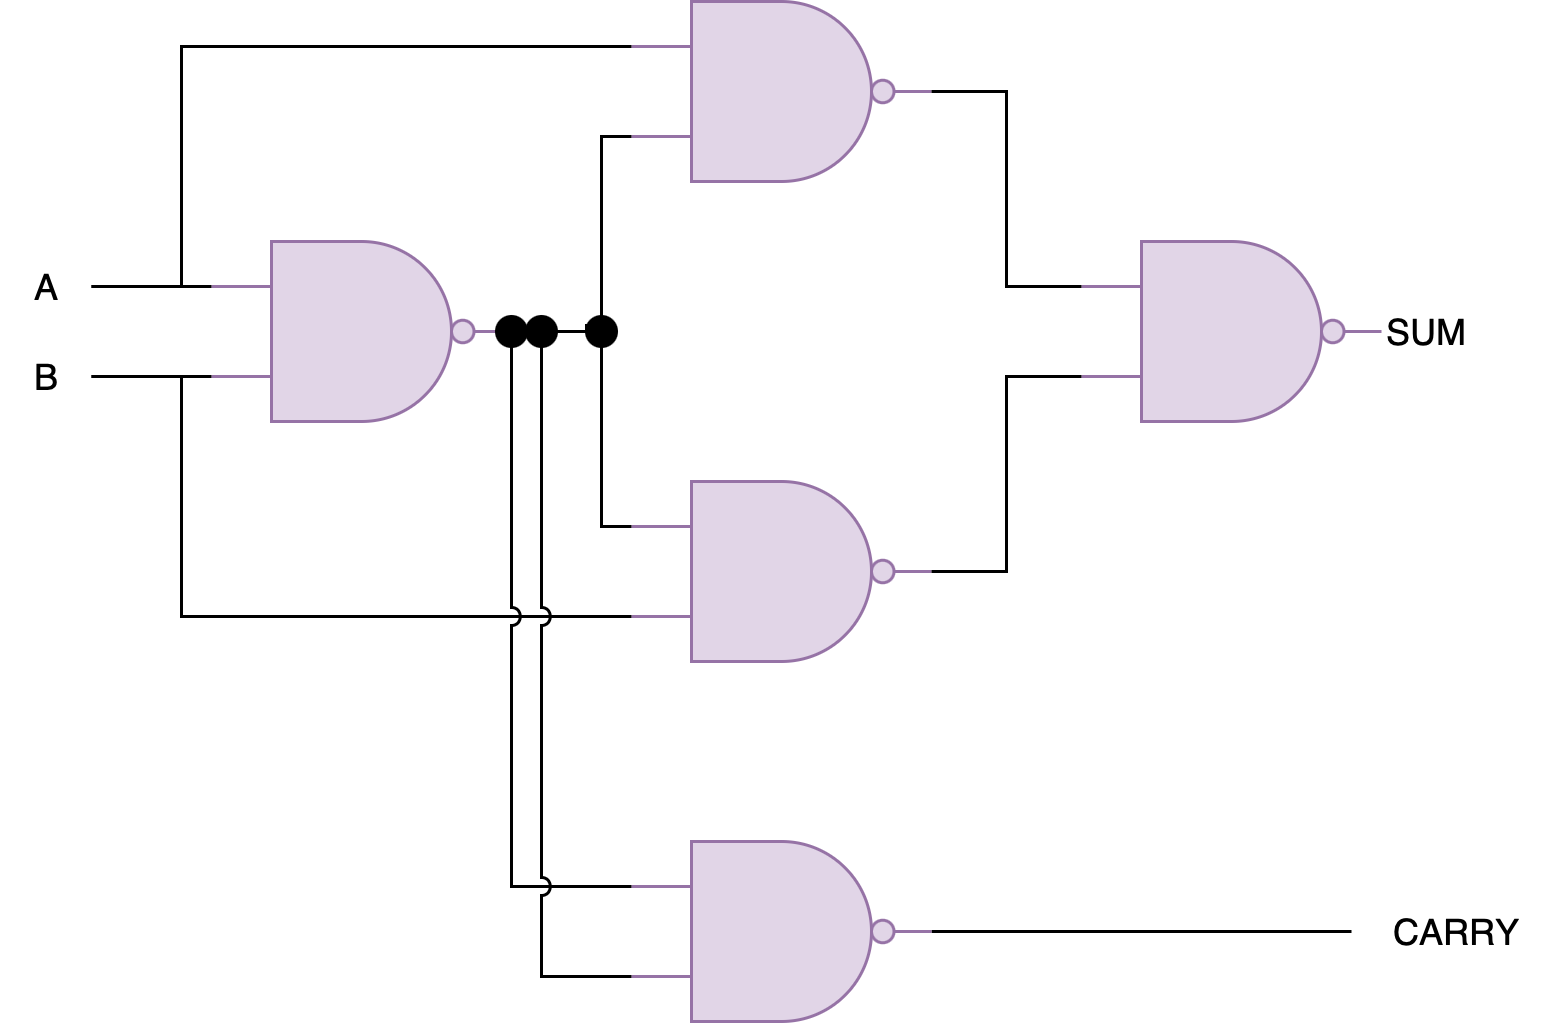

The diagram above was exported from draw.io. Its source (the exported page's mxGraphModel, read from the mxfile embedded in the PNG):
<mxGraphModel dx="1434" dy="779" grid="1" gridSize="10" guides="1" tooltips="1" connect="1" arrows="1" fold="1" page="1" pageScale="1" pageWidth="827" pageHeight="1169" math="0" shadow="0">
  <root>
    <mxCell id="0" />
    <mxCell id="1" parent="0" />
    <mxCell id="-fBhXDtq4D05DvA2ztCL-1" value="" style="verticalLabelPosition=bottom;shadow=0;dashed=0;align=center;html=1;verticalAlign=top;shape=mxgraph.electrical.logic_gates.logic_gate;operation=and;negating=1;negSize=0.15;fillColor=#e1d5e7;strokeColor=#9673a6;" vertex="1" parent="1">
      <mxGeometry x="160" y="270" width="100" height="60" as="geometry" />
    </mxCell>
    <mxCell id="-fBhXDtq4D05DvA2ztCL-2" value="" style="verticalLabelPosition=bottom;shadow=0;dashed=0;align=center;html=1;verticalAlign=top;shape=mxgraph.electrical.logic_gates.logic_gate;operation=and;negating=1;negSize=0.15;fillColor=#e1d5e7;strokeColor=#9673a6;" vertex="1" parent="1">
      <mxGeometry x="300" y="190" width="100" height="60" as="geometry" />
    </mxCell>
    <mxCell id="-fBhXDtq4D05DvA2ztCL-3" style="edgeStyle=orthogonalEdgeStyle;rounded=0;orthogonalLoop=1;jettySize=auto;html=1;exitX=1;exitY=0.5;exitDx=0;exitDy=0;exitPerimeter=0;entryX=0;entryY=0.75;entryDx=0;entryDy=0;entryPerimeter=0;endArrow=none;endFill=0;jumpStyle=arc;" edge="1" parent="1" source="-fBhXDtq4D05DvA2ztCL-1" target="-fBhXDtq4D05DvA2ztCL-2">
      <mxGeometry relative="1" as="geometry">
        <Array as="points">
          <mxPoint x="290" y="300" />
          <mxPoint x="290" y="235" />
        </Array>
      </mxGeometry>
    </mxCell>
    <mxCell id="-fBhXDtq4D05DvA2ztCL-4" value="" style="verticalLabelPosition=bottom;shadow=0;dashed=0;align=center;html=1;verticalAlign=top;shape=mxgraph.electrical.logic_gates.logic_gate;operation=and;negating=1;negSize=0.15;fillColor=#e1d5e7;strokeColor=#9673a6;" vertex="1" parent="1">
      <mxGeometry x="300" y="350" width="100" height="60" as="geometry" />
    </mxCell>
    <mxCell id="-fBhXDtq4D05DvA2ztCL-5" style="edgeStyle=orthogonalEdgeStyle;rounded=0;orthogonalLoop=1;jettySize=auto;html=1;exitX=1;exitY=0.5;exitDx=0;exitDy=0;exitPerimeter=0;entryX=0;entryY=0.25;entryDx=0;entryDy=0;entryPerimeter=0;endArrow=none;endFill=0;jumpStyle=arc;" edge="1" parent="1" source="-fBhXDtq4D05DvA2ztCL-22" target="-fBhXDtq4D05DvA2ztCL-4">
      <mxGeometry relative="1" as="geometry">
        <Array as="points">
          <mxPoint x="290" y="300" />
          <mxPoint x="290" y="365" />
        </Array>
      </mxGeometry>
    </mxCell>
    <mxCell id="-fBhXDtq4D05DvA2ztCL-6" value="A" style="text;html=1;align=center;verticalAlign=middle;resizable=0;points=[];autosize=1;strokeColor=none;fillColor=none;" vertex="1" parent="1">
      <mxGeometry x="90" y="270" width="30" height="30" as="geometry" />
    </mxCell>
    <mxCell id="-fBhXDtq4D05DvA2ztCL-7" value="B" style="text;html=1;align=center;verticalAlign=middle;resizable=0;points=[];autosize=1;strokeColor=none;fillColor=none;" vertex="1" parent="1">
      <mxGeometry x="90" y="300" width="30" height="30" as="geometry" />
    </mxCell>
    <mxCell id="-fBhXDtq4D05DvA2ztCL-8" style="edgeStyle=orthogonalEdgeStyle;rounded=0;orthogonalLoop=1;jettySize=auto;html=1;entryX=0;entryY=0.25;entryDx=0;entryDy=0;entryPerimeter=0;endArrow=none;endFill=0;jumpStyle=arc;" edge="1" parent="1" source="-fBhXDtq4D05DvA2ztCL-6" target="-fBhXDtq4D05DvA2ztCL-1">
      <mxGeometry relative="1" as="geometry" />
    </mxCell>
    <mxCell id="-fBhXDtq4D05DvA2ztCL-9" style="edgeStyle=orthogonalEdgeStyle;rounded=0;orthogonalLoop=1;jettySize=auto;html=1;entryX=0;entryY=0.75;entryDx=0;entryDy=0;entryPerimeter=0;endArrow=none;endFill=0;jumpStyle=arc;" edge="1" parent="1" source="-fBhXDtq4D05DvA2ztCL-7" target="-fBhXDtq4D05DvA2ztCL-1">
      <mxGeometry relative="1" as="geometry" />
    </mxCell>
    <mxCell id="-fBhXDtq4D05DvA2ztCL-10" style="edgeStyle=orthogonalEdgeStyle;rounded=0;orthogonalLoop=1;jettySize=auto;html=1;entryX=0;entryY=0.25;entryDx=0;entryDy=0;entryPerimeter=0;endArrow=none;endFill=0;jumpStyle=arc;" edge="1" parent="1" source="-fBhXDtq4D05DvA2ztCL-6" target="-fBhXDtq4D05DvA2ztCL-2">
      <mxGeometry relative="1" as="geometry">
        <Array as="points">
          <mxPoint x="150" y="285" />
          <mxPoint x="150" y="205" />
        </Array>
      </mxGeometry>
    </mxCell>
    <mxCell id="-fBhXDtq4D05DvA2ztCL-11" style="edgeStyle=orthogonalEdgeStyle;rounded=0;orthogonalLoop=1;jettySize=auto;html=1;entryX=0;entryY=0.75;entryDx=0;entryDy=0;entryPerimeter=0;endArrow=none;endFill=0;jumpStyle=arc;" edge="1" parent="1" source="-fBhXDtq4D05DvA2ztCL-7" target="-fBhXDtq4D05DvA2ztCL-4">
      <mxGeometry relative="1" as="geometry">
        <Array as="points">
          <mxPoint x="150" y="315" />
          <mxPoint x="150" y="395" />
        </Array>
      </mxGeometry>
    </mxCell>
    <mxCell id="-fBhXDtq4D05DvA2ztCL-12" value="" style="verticalLabelPosition=bottom;shadow=0;dashed=0;align=center;html=1;verticalAlign=top;shape=mxgraph.electrical.logic_gates.logic_gate;operation=and;negating=1;negSize=0.15;fillColor=#e1d5e7;strokeColor=#9673a6;" vertex="1" parent="1">
      <mxGeometry x="450" y="270" width="100" height="60" as="geometry" />
    </mxCell>
    <mxCell id="-fBhXDtq4D05DvA2ztCL-13" style="edgeStyle=orthogonalEdgeStyle;rounded=0;orthogonalLoop=1;jettySize=auto;html=1;exitX=1;exitY=0.5;exitDx=0;exitDy=0;exitPerimeter=0;entryX=0;entryY=0.25;entryDx=0;entryDy=0;entryPerimeter=0;endArrow=none;endFill=0;jumpStyle=arc;" edge="1" parent="1" source="-fBhXDtq4D05DvA2ztCL-2" target="-fBhXDtq4D05DvA2ztCL-12">
      <mxGeometry relative="1" as="geometry" />
    </mxCell>
    <mxCell id="-fBhXDtq4D05DvA2ztCL-14" style="edgeStyle=orthogonalEdgeStyle;rounded=0;orthogonalLoop=1;jettySize=auto;html=1;exitX=1;exitY=0.5;exitDx=0;exitDy=0;exitPerimeter=0;entryX=0;entryY=0.75;entryDx=0;entryDy=0;entryPerimeter=0;endArrow=none;endFill=0;jumpStyle=arc;" edge="1" parent="1" source="-fBhXDtq4D05DvA2ztCL-4" target="-fBhXDtq4D05DvA2ztCL-12">
      <mxGeometry relative="1" as="geometry" />
    </mxCell>
    <mxCell id="-fBhXDtq4D05DvA2ztCL-15" value="SUM" style="text;html=1;align=center;verticalAlign=middle;resizable=0;points=[];autosize=1;strokeColor=none;fillColor=none;" vertex="1" parent="1">
      <mxGeometry x="540" y="285" width="50" height="30" as="geometry" />
    </mxCell>
    <mxCell id="-fBhXDtq4D05DvA2ztCL-21" style="edgeStyle=orthogonalEdgeStyle;rounded=0;orthogonalLoop=1;jettySize=auto;html=1;exitX=1;exitY=0.5;exitDx=0;exitDy=0;exitPerimeter=0;endArrow=none;endFill=0;jumpStyle=arc;" edge="1" parent="1" source="-fBhXDtq4D05DvA2ztCL-16" target="-fBhXDtq4D05DvA2ztCL-20">
      <mxGeometry relative="1" as="geometry" />
    </mxCell>
    <mxCell id="-fBhXDtq4D05DvA2ztCL-16" value="" style="verticalLabelPosition=bottom;shadow=0;dashed=0;align=center;html=1;verticalAlign=top;shape=mxgraph.electrical.logic_gates.logic_gate;operation=and;negating=1;negSize=0.15;fillColor=#e1d5e7;strokeColor=#9673a6;" vertex="1" parent="1">
      <mxGeometry x="300" y="470" width="100" height="60" as="geometry" />
    </mxCell>
    <mxCell id="-fBhXDtq4D05DvA2ztCL-17" style="edgeStyle=orthogonalEdgeStyle;rounded=0;orthogonalLoop=1;jettySize=auto;html=1;exitX=1;exitY=0.5;exitDx=0;exitDy=0;exitPerimeter=0;entryX=0;entryY=0.25;entryDx=0;entryDy=0;entryPerimeter=0;endArrow=none;endFill=0;jumpStyle=arc;" edge="1" parent="1" source="-fBhXDtq4D05DvA2ztCL-1" target="-fBhXDtq4D05DvA2ztCL-16">
      <mxGeometry relative="1" as="geometry">
        <Array as="points">
          <mxPoint x="260" y="485" />
        </Array>
      </mxGeometry>
    </mxCell>
    <mxCell id="-fBhXDtq4D05DvA2ztCL-18" style="edgeStyle=orthogonalEdgeStyle;rounded=0;orthogonalLoop=1;jettySize=auto;html=1;exitX=1;exitY=0.5;exitDx=0;exitDy=0;exitPerimeter=0;entryX=0;entryY=0.75;entryDx=0;entryDy=0;entryPerimeter=0;endArrow=none;endFill=0;jumpStyle=arc;" edge="1" parent="1" source="-fBhXDtq4D05DvA2ztCL-1" target="-fBhXDtq4D05DvA2ztCL-16">
      <mxGeometry relative="1" as="geometry">
        <Array as="points">
          <mxPoint x="270" y="300" />
          <mxPoint x="270" y="515" />
        </Array>
      </mxGeometry>
    </mxCell>
    <mxCell id="-fBhXDtq4D05DvA2ztCL-20" value="CARRY" style="text;html=1;align=center;verticalAlign=middle;resizable=0;points=[];autosize=1;strokeColor=none;fillColor=none;" vertex="1" parent="1">
      <mxGeometry x="540" y="485" width="70" height="30" as="geometry" />
    </mxCell>
    <mxCell id="-fBhXDtq4D05DvA2ztCL-23" value="" style="ellipse;whiteSpace=wrap;html=1;aspect=fixed;fillColor=#000000;" vertex="1" parent="1">
      <mxGeometry x="255" y="295" width="10" height="10" as="geometry" />
    </mxCell>
    <mxCell id="-fBhXDtq4D05DvA2ztCL-24" value="" style="ellipse;whiteSpace=wrap;html=1;aspect=fixed;fillColor=#000000;" vertex="1" parent="1">
      <mxGeometry x="265" y="295" width="10" height="10" as="geometry" />
    </mxCell>
    <mxCell id="-fBhXDtq4D05DvA2ztCL-25" value="" style="edgeStyle=orthogonalEdgeStyle;rounded=0;orthogonalLoop=1;jettySize=auto;html=1;exitX=1;exitY=0.5;exitDx=0;exitDy=0;exitPerimeter=0;entryX=0;entryY=0.25;entryDx=0;entryDy=0;entryPerimeter=0;endArrow=none;endFill=0;jumpStyle=arc;" edge="1" parent="1" source="-fBhXDtq4D05DvA2ztCL-1" target="-fBhXDtq4D05DvA2ztCL-22">
      <mxGeometry relative="1" as="geometry">
        <mxPoint x="260" y="300" as="sourcePoint" />
        <mxPoint x="300" y="365" as="targetPoint" />
        <Array as="points" />
      </mxGeometry>
    </mxCell>
    <mxCell id="-fBhXDtq4D05DvA2ztCL-22" value="" style="ellipse;whiteSpace=wrap;html=1;aspect=fixed;fillColor=#000000;" vertex="1" parent="1">
      <mxGeometry x="285" y="295" width="10" height="10" as="geometry" />
    </mxCell>
  </root>
</mxGraphModel>